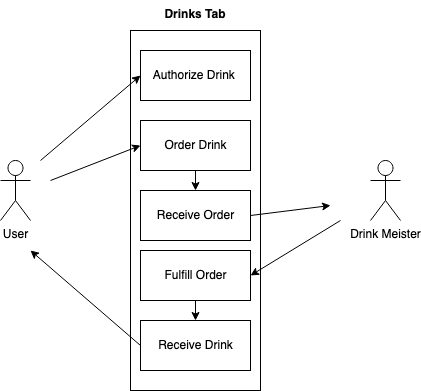

The diagram above was exported from draw.io. Its source (the exported page's mxGraphModel, read from the mxfile embedded in the PNG):
<mxGraphModel dx="708" dy="575" grid="1" gridSize="10" guides="1" tooltips="1" connect="1" arrows="1" fold="1" page="1" pageScale="1" pageWidth="850" pageHeight="1100" math="0" shadow="0">
  <root>
    <mxCell id="0" />
    <mxCell id="1" parent="0" />
    <mxCell id="v95udWOT4g65a4dFprLT-1" value="User" style="shape=umlActor;verticalLabelPosition=bottom;verticalAlign=top;html=1;" parent="1" vertex="1">
      <mxGeometry x="150" y="460" width="30" height="60" as="geometry" />
    </mxCell>
    <mxCell id="v95udWOT4g65a4dFprLT-2" value="" style="html=1;" parent="1" vertex="1">
      <mxGeometry x="280" y="330" width="130" height="360" as="geometry" />
    </mxCell>
    <mxCell id="v95udWOT4g65a4dFprLT-3" value="Drink Meister" style="shape=umlActor;verticalLabelPosition=bottom;verticalAlign=top;html=1;" parent="1" vertex="1">
      <mxGeometry x="520" y="460" width="30" height="60" as="geometry" />
    </mxCell>
    <mxCell id="Ajwi_UWOZFLMkur6JfZ9-3" value="Drinks Tab" style="text;align=center;fontStyle=1;verticalAlign=middle;spacingLeft=3;spacingRight=3;strokeColor=none;rotatable=0;points=[[0,0.5],[1,0.5]];portConstraint=eastwest;" parent="1" vertex="1">
      <mxGeometry x="305" y="300" width="80" height="26" as="geometry" />
    </mxCell>
    <mxCell id="Ajwi_UWOZFLMkur6JfZ9-5" value="Order Drink" style="html=1;" parent="1" vertex="1">
      <mxGeometry x="290" y="420" width="110" height="50" as="geometry" />
    </mxCell>
    <mxCell id="Ajwi_UWOZFLMkur6JfZ9-6" value="Authorize Drink&amp;nbsp;" style="html=1;" parent="1" vertex="1">
      <mxGeometry x="290" y="350" width="110" height="50" as="geometry" />
    </mxCell>
    <mxCell id="Ajwi_UWOZFLMkur6JfZ9-8" value="Receive Drink" style="html=1;" parent="1" vertex="1">
      <mxGeometry x="290" y="620" width="110" height="50" as="geometry" />
    </mxCell>
    <mxCell id="Ajwi_UWOZFLMkur6JfZ9-12" value="Receive Order" style="html=1;" parent="1" vertex="1">
      <mxGeometry x="290" y="490" width="110" height="50" as="geometry" />
    </mxCell>
    <mxCell id="Ajwi_UWOZFLMkur6JfZ9-17" value="" style="endArrow=classic;html=1;exitX=1;exitY=0.5;exitDx=0;exitDy=0;" parent="1" source="Ajwi_UWOZFLMkur6JfZ9-12" edge="1">
      <mxGeometry width="50" height="50" relative="1" as="geometry">
        <mxPoint x="430" y="460" as="sourcePoint" />
        <mxPoint x="480" y="505" as="targetPoint" />
      </mxGeometry>
    </mxCell>
    <mxCell id="Ajwi_UWOZFLMkur6JfZ9-20" value="" style="endArrow=classic;html=1;exitX=0;exitY=0.5;exitDx=0;exitDy=0;" parent="1" source="Ajwi_UWOZFLMkur6JfZ9-8" edge="1">
      <mxGeometry width="50" height="50" relative="1" as="geometry">
        <mxPoint x="210" y="660" as="sourcePoint" />
        <mxPoint x="180" y="550" as="targetPoint" />
      </mxGeometry>
    </mxCell>
    <mxCell id="Ajwi_UWOZFLMkur6JfZ9-22" value="Fulfill Order" style="html=1;" parent="1" vertex="1">
      <mxGeometry x="290" y="550" width="110" height="50" as="geometry" />
    </mxCell>
    <mxCell id="Ajwi_UWOZFLMkur6JfZ9-23" value="" style="endArrow=classic;html=1;entryX=0;entryY=0.5;entryDx=0;entryDy=0;" parent="1" target="Ajwi_UWOZFLMkur6JfZ9-6" edge="1">
      <mxGeometry width="50" height="50" relative="1" as="geometry">
        <mxPoint x="190" y="460" as="sourcePoint" />
        <mxPoint x="270" y="360" as="targetPoint" />
      </mxGeometry>
    </mxCell>
    <mxCell id="Ajwi_UWOZFLMkur6JfZ9-24" value="" style="endArrow=classic;html=1;entryX=1;entryY=0.5;entryDx=0;entryDy=0;" parent="1" target="Ajwi_UWOZFLMkur6JfZ9-22" edge="1">
      <mxGeometry width="50" height="50" relative="1" as="geometry">
        <mxPoint x="490" y="520" as="sourcePoint" />
        <mxPoint x="470" y="520" as="targetPoint" />
      </mxGeometry>
    </mxCell>
    <mxCell id="Ajwi_UWOZFLMkur6JfZ9-25" value="" style="endArrow=classic;html=1;entryX=0;entryY=0.5;entryDx=0;entryDy=0;" parent="1" target="Ajwi_UWOZFLMkur6JfZ9-5" edge="1">
      <mxGeometry width="50" height="50" relative="1" as="geometry">
        <mxPoint x="200" y="480" as="sourcePoint" />
        <mxPoint x="250" y="460" as="targetPoint" />
      </mxGeometry>
    </mxCell>
    <mxCell id="IiZZKzisiU3oF2YNi2i7-1" value="" style="endArrow=classic;html=1;exitX=0.5;exitY=1;exitDx=0;exitDy=0;entryX=0.5;entryY=0;entryDx=0;entryDy=0;" parent="1" source="Ajwi_UWOZFLMkur6JfZ9-22" target="Ajwi_UWOZFLMkur6JfZ9-8" edge="1">
      <mxGeometry width="50" height="50" relative="1" as="geometry">
        <mxPoint x="160" y="680" as="sourcePoint" />
        <mxPoint x="210" y="630" as="targetPoint" />
      </mxGeometry>
    </mxCell>
    <mxCell id="IiZZKzisiU3oF2YNi2i7-2" value="" style="endArrow=classic;html=1;exitX=0.5;exitY=1;exitDx=0;exitDy=0;" parent="1" source="Ajwi_UWOZFLMkur6JfZ9-5" target="Ajwi_UWOZFLMkur6JfZ9-12" edge="1">
      <mxGeometry width="50" height="50" relative="1" as="geometry">
        <mxPoint x="170" y="430" as="sourcePoint" />
        <mxPoint x="220" y="380" as="targetPoint" />
      </mxGeometry>
    </mxCell>
  </root>
</mxGraphModel>